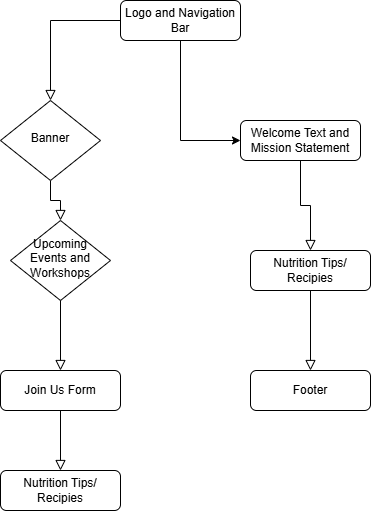

The diagram above was exported from draw.io. Its source (the exported page's mxGraphModel, read from the mxfile embedded in the PNG):
<mxGraphModel dx="788" dy="463" grid="1" gridSize="10" guides="1" tooltips="1" connect="1" arrows="1" fold="1" page="1" pageScale="1" pageWidth="827" pageHeight="1169" math="0" shadow="0">
  <root>
    <mxCell id="WIyWlLk6GJQsqaUBKTNV-0" />
    <mxCell id="WIyWlLk6GJQsqaUBKTNV-1" parent="WIyWlLk6GJQsqaUBKTNV-0" />
    <mxCell id="WIyWlLk6GJQsqaUBKTNV-2" value="" style="rounded=0;html=1;jettySize=auto;orthogonalLoop=1;fontSize=11;endArrow=block;endFill=0;endSize=8;strokeWidth=1;shadow=0;labelBackgroundColor=none;edgeStyle=orthogonalEdgeStyle;" parent="WIyWlLk6GJQsqaUBKTNV-1" source="WIyWlLk6GJQsqaUBKTNV-3" target="WIyWlLk6GJQsqaUBKTNV-6" edge="1">
      <mxGeometry relative="1" as="geometry" />
    </mxCell>
    <mxCell id="ZYpnH5iGCqvWNIgYU5ct-0" style="edgeStyle=orthogonalEdgeStyle;rounded=0;orthogonalLoop=1;jettySize=auto;html=1;entryX=0;entryY=0.5;entryDx=0;entryDy=0;" edge="1" parent="WIyWlLk6GJQsqaUBKTNV-1" source="WIyWlLk6GJQsqaUBKTNV-3" target="WIyWlLk6GJQsqaUBKTNV-7">
      <mxGeometry relative="1" as="geometry" />
    </mxCell>
    <mxCell id="WIyWlLk6GJQsqaUBKTNV-3" value="Logo and Navigation Bar" style="rounded=1;whiteSpace=wrap;html=1;fontSize=12;glass=0;strokeWidth=1;shadow=0;" parent="WIyWlLk6GJQsqaUBKTNV-1" vertex="1">
      <mxGeometry x="200" y="70" width="120" height="40" as="geometry" />
    </mxCell>
    <mxCell id="WIyWlLk6GJQsqaUBKTNV-4" value="" style="rounded=0;html=1;jettySize=auto;orthogonalLoop=1;fontSize=11;endArrow=block;endFill=0;endSize=8;strokeWidth=1;shadow=0;labelBackgroundColor=none;edgeStyle=orthogonalEdgeStyle;" parent="WIyWlLk6GJQsqaUBKTNV-1" source="WIyWlLk6GJQsqaUBKTNV-6" target="WIyWlLk6GJQsqaUBKTNV-10" edge="1">
      <mxGeometry y="20" relative="1" as="geometry">
        <mxPoint as="offset" />
      </mxGeometry>
    </mxCell>
    <mxCell id="WIyWlLk6GJQsqaUBKTNV-6" value="Banner" style="rhombus;whiteSpace=wrap;html=1;shadow=0;fontFamily=Helvetica;fontSize=12;align=center;strokeWidth=1;spacing=6;spacingTop=-4;" parent="WIyWlLk6GJQsqaUBKTNV-1" vertex="1">
      <mxGeometry x="80" y="170" width="100" height="80" as="geometry" />
    </mxCell>
    <mxCell id="WIyWlLk6GJQsqaUBKTNV-7" value="Welcome Text and Mission Statement" style="rounded=1;whiteSpace=wrap;html=1;fontSize=12;glass=0;strokeWidth=1;shadow=0;" parent="WIyWlLk6GJQsqaUBKTNV-1" vertex="1">
      <mxGeometry x="320" y="190" width="120" height="40" as="geometry" />
    </mxCell>
    <mxCell id="WIyWlLk6GJQsqaUBKTNV-8" value="" style="rounded=0;html=1;jettySize=auto;orthogonalLoop=1;fontSize=11;endArrow=block;endFill=0;endSize=8;strokeWidth=1;shadow=0;labelBackgroundColor=none;edgeStyle=orthogonalEdgeStyle;" parent="WIyWlLk6GJQsqaUBKTNV-1" source="WIyWlLk6GJQsqaUBKTNV-10" target="WIyWlLk6GJQsqaUBKTNV-11" edge="1">
      <mxGeometry x="0.3333" y="20" relative="1" as="geometry">
        <mxPoint as="offset" />
      </mxGeometry>
    </mxCell>
    <mxCell id="WIyWlLk6GJQsqaUBKTNV-10" value="Upcoming Events and Workshops" style="rhombus;whiteSpace=wrap;html=1;shadow=0;fontFamily=Helvetica;fontSize=12;align=center;strokeWidth=1;spacing=6;spacingTop=-4;" parent="WIyWlLk6GJQsqaUBKTNV-1" vertex="1">
      <mxGeometry x="90" y="290" width="100" height="80" as="geometry" />
    </mxCell>
    <mxCell id="WIyWlLk6GJQsqaUBKTNV-11" value="Join Us Form" style="rounded=1;whiteSpace=wrap;html=1;fontSize=12;glass=0;strokeWidth=1;shadow=0;" parent="WIyWlLk6GJQsqaUBKTNV-1" vertex="1">
      <mxGeometry x="80" y="440" width="120" height="40" as="geometry" />
    </mxCell>
    <mxCell id="WIyWlLk6GJQsqaUBKTNV-12" value="Nutrition Tips/ Recipies" style="rounded=1;whiteSpace=wrap;html=1;fontSize=12;glass=0;strokeWidth=1;shadow=0;" parent="WIyWlLk6GJQsqaUBKTNV-1" vertex="1">
      <mxGeometry x="80" y="540" width="120" height="40" as="geometry" />
    </mxCell>
    <mxCell id="ZYpnH5iGCqvWNIgYU5ct-3" value="Nutrition Tips/ Recipies" style="rounded=1;whiteSpace=wrap;html=1;fontSize=12;glass=0;strokeWidth=1;shadow=0;" vertex="1" parent="WIyWlLk6GJQsqaUBKTNV-1">
      <mxGeometry x="330" y="320" width="120" height="40" as="geometry" />
    </mxCell>
    <mxCell id="ZYpnH5iGCqvWNIgYU5ct-6" value="" style="rounded=0;html=1;jettySize=auto;orthogonalLoop=1;fontSize=11;endArrow=block;endFill=0;endSize=8;strokeWidth=1;shadow=0;labelBackgroundColor=none;edgeStyle=orthogonalEdgeStyle;exitX=0.5;exitY=1;exitDx=0;exitDy=0;entryX=0.5;entryY=0;entryDx=0;entryDy=0;" edge="1" parent="WIyWlLk6GJQsqaUBKTNV-1" source="WIyWlLk6GJQsqaUBKTNV-7" target="ZYpnH5iGCqvWNIgYU5ct-3">
      <mxGeometry x="0.3333" y="20" relative="1" as="geometry">
        <mxPoint as="offset" />
        <mxPoint x="160" y="390" as="sourcePoint" />
        <mxPoint x="160" y="460" as="targetPoint" />
      </mxGeometry>
    </mxCell>
    <mxCell id="ZYpnH5iGCqvWNIgYU5ct-7" value="" style="rounded=0;html=1;jettySize=auto;orthogonalLoop=1;fontSize=11;endArrow=block;endFill=0;endSize=8;strokeWidth=1;shadow=0;labelBackgroundColor=none;edgeStyle=orthogonalEdgeStyle;exitX=0.5;exitY=1;exitDx=0;exitDy=0;entryX=0.5;entryY=0;entryDx=0;entryDy=0;" edge="1" parent="WIyWlLk6GJQsqaUBKTNV-1" source="WIyWlLk6GJQsqaUBKTNV-11" target="WIyWlLk6GJQsqaUBKTNV-12">
      <mxGeometry x="0.3333" y="20" relative="1" as="geometry">
        <mxPoint as="offset" />
        <mxPoint x="170" y="400" as="sourcePoint" />
        <mxPoint x="170" y="470" as="targetPoint" />
      </mxGeometry>
    </mxCell>
    <mxCell id="ZYpnH5iGCqvWNIgYU5ct-8" value="Footer" style="rounded=1;whiteSpace=wrap;html=1;fontSize=12;glass=0;strokeWidth=1;shadow=0;" vertex="1" parent="WIyWlLk6GJQsqaUBKTNV-1">
      <mxGeometry x="330" y="440" width="120" height="40" as="geometry" />
    </mxCell>
    <mxCell id="ZYpnH5iGCqvWNIgYU5ct-9" value="" style="rounded=0;html=1;jettySize=auto;orthogonalLoop=1;fontSize=11;endArrow=block;endFill=0;endSize=8;strokeWidth=1;shadow=0;labelBackgroundColor=none;edgeStyle=orthogonalEdgeStyle;exitX=0.5;exitY=1;exitDx=0;exitDy=0;entryX=0.5;entryY=0;entryDx=0;entryDy=0;" edge="1" parent="WIyWlLk6GJQsqaUBKTNV-1" source="ZYpnH5iGCqvWNIgYU5ct-3" target="ZYpnH5iGCqvWNIgYU5ct-8">
      <mxGeometry x="0.3333" y="20" relative="1" as="geometry">
        <mxPoint as="offset" />
        <mxPoint x="150" y="490" as="sourcePoint" />
        <mxPoint x="150" y="550" as="targetPoint" />
      </mxGeometry>
    </mxCell>
  </root>
</mxGraphModel>